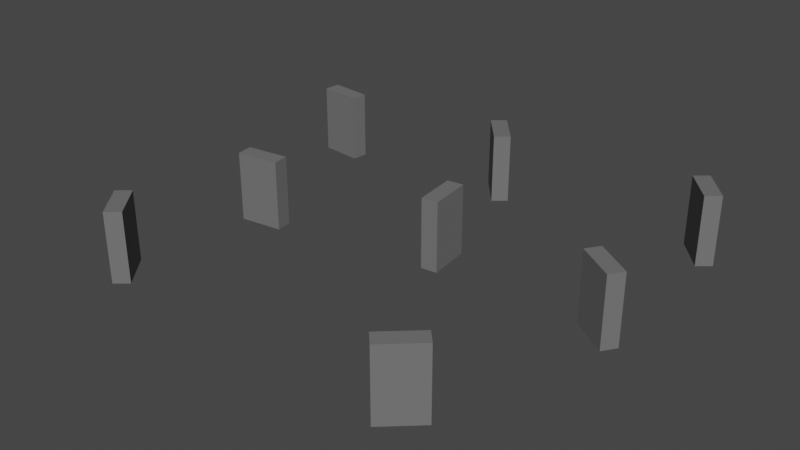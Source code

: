 # Source: Tombstone.blend  (saved by Blender 3.4.6; exported with 4.5.12 LTS)
import bpy
from mathutils import Matrix  # noqa: F401  (used for matrix-valued properties, if any)

bpy.ops.wm.read_factory_settings(use_empty=True)
scene = bpy.context.scene
scene.name = 'Scene'

# ---- collections
col_collection = bpy.data.collections.new('Collection'); scene.collection.children.link(col_collection)

# ---- materials (node trees are filled in below, after node groups)
mat_material = bpy.data.materials.new('Material')
mat_material.alpha_threshold = 0.0
mat_material.use_transparent_shadow = False
mat_material.roughness = 0.5
mat_material.line_color = (0.0, 0.0, 0.0, 1.0)

# ---- material node trees
mat_material.use_nodes = True; mat_material.node_tree.nodes.clear()
_N = mat_material.node_tree.nodes; _L = mat_material.node_tree.links
n0 = _N.new('ShaderNodeOutputMaterial'); n0.name = 'Material Output'; n0.location = (300, 300)
n1 = _N.new('ShaderNodeBsdfPrincipled'); n1.name = 'Principled BSDF'; n1.location = (10, 300)
n1.distribution = 'GGX'
n1.subsurface_method = 'RANDOM_WALK_SKIN'
n1.inputs[0].default_value = (0.1626, 0.1626, 0.1626, 1.0)
n1.inputs[3].default_value = 1.45
n1.inputs[27].default_value = (0.0, 0.0, 0.0, 1.0)
n1.inputs[28].default_value = 1.0
_L.new(n1.outputs[0], n0.inputs[0])
n0.is_active_output = True

# ---- world
world_world = bpy.data.worlds.new('World'); scene.world = world_world
world_world.use_nodes = True; world_world.node_tree.nodes.clear()
_N = world_world.node_tree.nodes; _L = world_world.node_tree.links
n0 = _N.new('ShaderNodeOutputWorld'); n0.name = 'World Output'; n0.location = (300, 300)
n1 = _N.new('ShaderNodeBackground'); n1.name = 'Background'; n1.location = (10, 300)
n1.inputs[0].default_value = (0.05088, 0.05088, 0.05088, 1.0)
_L.new(n1.outputs[0], n0.inputs[0])
n0.is_active_output = True
world_world.color = (0.05088, 0.05088, 0.05088)
world_world.use_sun_shadow = False
world_world.sun_shadow_jitter_overblur = 0.0

# ---- meshes
me_cube = bpy.data.meshes.new('Cube')
me_cube.from_pydata([(4.639, 2.0, 5.701), (4.639, 2.362e-07, 5.701), (3.724, 2.0, 6.541), (3.724, 2.729e-07, 6.541), (4.323, 2.0, 5.357), (4.323, 2.211e-07, 5.357), (3.407, 2.0, 6.196), (3.407, 2.578e-07, 6.196), (0.6872, 2.0, -0.5601), (0.6872, -2.448e-08, -0.5601), (0.8223, 2.0, 0.6746), (0.8223, 2.949e-08, 0.6746), (0.2218, 2.0, -0.5091), (0.2218, -2.225e-08, -0.5091), (0.357, 2.0, 0.7255), (0.357, 3.171e-08, 0.7255), (-5.624, 2.0, -3.386), (-5.624, -2.88e-08, -3.386), (-6.859, 2.0, -3.512), (-6.859, -3.429e-08, -3.512), (-5.576, 2.0, -3.852), (-5.576, -4.916e-08, -3.852), (-6.812, 2.0, -3.977), (-6.812, -5.465e-08, -3.977), (-5.282, 2.0, 1.244), (-5.282, 1.736e-07, 1.244), (-4.051, 2.0, 1.079), (-4.051, 1.664e-07, 1.079), (-5.219, 2.0, 1.708), (-5.219, 1.939e-07, 1.708), (-3.988, 2.0, 1.543), (-3.988, 1.867e-07, 1.543), (5.882, 2.0, 1.135), (5.882, 4.963e-08, 1.135), (4.854, 2.0, 0.4381), (4.854, 1.915e-08, 0.4381), (6.145, 2.0, 0.7481), (6.145, 3.27e-08, 0.7481), (5.117, 2.0, 0.05076), (5.117, 2.219e-09, 0.05076), (-0.5624, 2.0, -3.661), (-0.5624, -1.6e-07, -3.661), (-1.359, 2.0, -4.614), (-1.359, -2.017e-07, -4.614), (-0.2031, 2.0, -3.961), (-0.2031, -1.731e-07, -3.961), (-0.9996, 2.0, -4.914), (-0.9996, -2.148e-07, -4.914), (5.726, 2.0, -3.867), (5.726, -1.69e-07, -3.867), (4.929, 2.0, -4.82), (4.929, -2.107e-07, -4.82), (6.085, 2.0, -4.167), (6.085, -1.821e-07, -4.167), (5.289, 2.0, -5.12), (5.289, -2.238e-07, -5.12), (-5.089, 2.0, 6.303), (-5.089, 5.139e-07, 6.303), (-5.885, 2.0, 5.35), (-5.885, 4.723e-07, 5.35), (-4.73, 2.0, 6.003), (-4.73, 5.008e-07, 6.003), (-5.526, 2.0, 5.05), (-5.526, 4.591e-07, 5.05)], [], [(0, 4, 6, 2), (3, 2, 6, 7), (7, 6, 4, 5), (5, 1, 3, 7), (1, 0, 2, 3), (5, 4, 0, 1), (8, 12, 14, 10), (11, 10, 14, 15), (15, 14, 12, 13), (13, 9, 11, 15), (9, 8, 10, 11), (13, 12, 8, 9), (16, 20, 22, 18), (19, 18, 22, 23), (23, 22, 20, 21), (21, 17, 19, 23), (17, 16, 18, 19), (21, 20, 16, 17), (24, 28, 30, 26), (27, 26, 30, 31), (31, 30, 28, 29), (29, 25, 27, 31), (25, 24, 26, 27), (29, 28, 24, 25), (32, 36, 38, 34), (35, 34, 38, 39), (39, 38, 36, 37), (37, 33, 35, 39), (33, 32, 34, 35), (37, 36, 32, 33), (40, 44, 46, 42), (43, 42, 46, 47), (47, 46, 44, 45), (45, 41, 43, 47), (41, 40, 42, 43), (45, 44, 40, 41), (48, 52, 54, 50), (51, 50, 54, 55), (55, 54, 52, 53), (53, 49, 51, 55), (49, 48, 50, 51), (53, 52, 48, 49), (56, 60, 62, 58), (59, 58, 62, 63), (63, 62, 60, 61), (61, 57, 59, 63), (57, 56, 58, 59), (61, 60, 56, 57)])
_uv = me_cube.uv_layers.new(name='UVMap')
_uv.uv.foreach_set('vector', [0.625, 0.5, 0.875, 0.5, 0.875, 0.75, 0.625, 0.75, 0.375, 0.75, 0.625, 0.75, 0.625, 1.0, 0.375, 1.0, 0.375, 0.0, 0.625, 0.0, 0.625, 0.25, 0.375, 0.25, 0.125, 0.5, 0.375, 0.5, 0.375, 0.75, 0.125, 0.75, 0.375, 0.5, 0.625, 0.5, 0.625, 0.75, 0.375, 0.75, 0.375, 0.25, 0.625, 0.25, 0.625, 0.5, 0.375, 0.5, 0.625, 0.5, 0.875, 0.5, 0.875, 0.75, 0.625, 0.75, 0.375, 0.75, 0.625, 0.75, 0.625, 1.0, 0.375, 1.0, 0.375, 0.0, 0.625, 0.0, 0.625, 0.25, 0.375, 0.25, 0.125, 0.5, 0.375, 0.5, 0.375, 0.75, 0.125, 0.75, 0.375, 0.5, 0.625, 0.5, 0.625, 0.75, 0.375, 0.75, 0.375, 0.25, 0.625, 0.25, 0.625, 0.5, 0.375, 0.5, 0.625, 0.5, 0.875, 0.5, 0.875, 0.75, 0.625, 0.75, 0.375, 0.75, 0.625, 0.75, 0.625, 1.0, 0.375, 1.0, 0.375, 0.0, 0.625, 0.0, 0.625, 0.25, 0.375, 0.25, 0.125, 0.5, 0.375, 0.5, 0.375, 0.75, 0.125, 0.75, 0.375, 0.5, 0.625, 0.5, 0.625, 0.75, 0.375, 0.75, 0.375, 0.25, 0.625, 0.25, 0.625, 0.5, 0.375, 0.5, 0.625, 0.5, 0.875, 0.5, 0.875, 0.75, 0.625, 0.75, 0.375, 0.75, 0.625, 0.75, 0.625, 1.0, 0.375, 1.0, 0.375, 0.0, 0.625, 0.0, 0.625, 0.25, 0.375, 0.25, 0.125, 0.5, 0.375, 0.5, 0.375, 0.75, 0.125, 0.75, 0.375, 0.5, 0.625, 0.5, 0.625, 0.75, 0.375, 0.75, 0.375, 0.25, 0.625, 0.25, 0.625, 0.5, 0.375, 0.5, 0.625, 0.5, 0.875, 0.5, 0.875, 0.75, 0.625, 0.75, 0.375, 0.75, 0.625, 0.75, 0.625, 1.0, 0.375, 1.0, 0.375, 0.0, 0.625, 0.0, 0.625, 0.25, 0.375, 0.25, 0.125, 0.5, 0.375, 0.5, 0.375, 0.75, 0.125, 0.75, 0.375, 0.5, 0.625, 0.5, 0.625, 0.75, 0.375, 0.75, 0.375, 0.25, 0.625, 0.25, 0.625, 0.5, 0.375, 0.5, 0.625, 0.5, 0.875, 0.5, 0.875, 0.75, 0.625, 0.75, 0.375, 0.75, 0.625, 0.75, 0.625, 1.0, 0.375, 1.0, 0.375, 0.0, 0.625, 0.0, 0.625, 0.25, 0.375, 0.25, 0.125, 0.5, 0.375, 0.5, 0.375, 0.75, 0.125, 0.75, 0.375, 0.5, 0.625, 0.5, 0.625, 0.75, 0.375, 0.75, 0.375, 0.25, 0.625, 0.25, 0.625, 0.5, 0.375, 0.5, 0.625, 0.5, 0.875, 0.5, 0.875, 0.75, 0.625, 0.75, 0.375, 0.75, 0.625, 0.75, 0.625, 1.0, 0.375, 1.0, 0.375, 0.0, 0.625, 0.0, 0.625, 0.25, 0.375, 0.25, 0.125, 0.5, 0.375, 0.5, 0.375, 0.75, 0.125, 0.75, 0.375, 0.5, 0.625, 0.5, 0.625, 0.75, 0.375, 0.75, 0.375, 0.25, 0.625, 0.25, 0.625, 0.5, 0.375, 0.5, 0.625, 0.5, 0.875, 0.5, 0.875, 0.75, 0.625, 0.75, 0.375, 0.75, 0.625, 0.75, 0.625, 1.0, 0.375, 1.0, 0.375, 0.0, 0.625, 0.0, 0.625, 0.25, 0.375, 0.25, 0.125, 0.5, 0.375, 0.5, 0.375, 0.75, 0.125, 0.75, 0.375, 0.5, 0.625, 0.5, 0.625, 0.75, 0.375, 0.75, 0.375, 0.25, 0.625, 0.25, 0.625, 0.5, 0.375, 0.5])
me_cube.materials.append(mat_material)
me_cube.use_mirror_vertex_groups = False
me_cube.update()

# ---- objects
ob_cube = bpy.data.objects.new('Cube', me_cube)

# ---- transforms, parenting, visibility, modifiers, constraints
ob_cube.location = (0.0, 0.0, 0.0)
ob_cube.rotation_euler = (1.571, -0.0, 0.0)
ob_cube.lock_rotations_4d = False
ob_cube.empty_display_type = 'ARROWS'
ob_cube.lineart.crease_threshold = 0.0

# ---- collection membership
col_collection.objects.link(ob_cube)

# ---- scene / render settings (as saved in the file)
scene.frame_start = 1; scene.frame_end = 250; scene.frame_set(1)
scene.render.engine = 'BLENDER_EEVEE_NEXT'
scene.cycles.sampling_pattern = 'TABULATED_SOBOL'
scene.cycles.use_light_tree = False
scene.view_settings.view_transform = 'Filmic'
bpy.context.view_layer.update()

# ---- added for rendering (the .blend has no active camera and no usable light): camera, sun
cam_auto = bpy.data.cameras.new('AutoCamera')
cam_auto.lens = 50.0
cam_auto.sensor_width = 36.0
cam_auto.clip_end = 1000.0
ob_auto_camera = bpy.data.objects.new('AutoCamera', cam_auto)
scene.collection.objects.link(ob_auto_camera)
ob_auto_camera.location = (15.9092, -20.2301, 14.0131)
ob_auto_camera.rotation_euler = (1.09748, -7.21219e-08, 0.694738)
scene.camera = ob_auto_camera
light_auto_sun = bpy.data.lights.new('AutoSun', 'SUN')
light_auto_sun.energy = 3.0
light_auto_sun.angle = 0.0523599
ob_auto_sun = bpy.data.objects.new('AutoSun', light_auto_sun)
scene.collection.objects.link(ob_auto_sun)
ob_auto_sun.rotation_euler = (0.872665, 0.174533, 0.523599)
bpy.context.view_layer.update()
